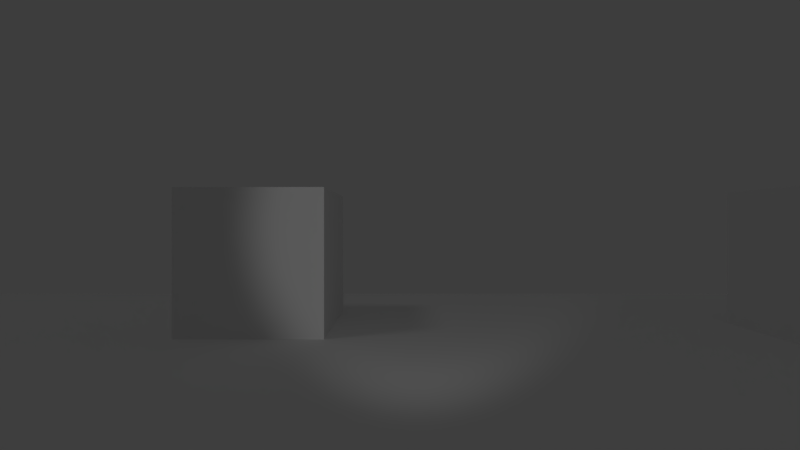 # Source: LibPlayer.blend  (saved by Blender 2.79.7; exported with 4.5.12 LTS)
import bpy
from mathutils import Matrix  # noqa: F401  (used for matrix-valued properties, if any)

bpy.ops.wm.read_factory_settings(use_empty=True)
scene = bpy.context.scene
scene.name = 'Scene'

# ---- collections
col_collection_1 = bpy.data.collections.new('Collection 1'); scene.collection.children.link(col_collection_1)

# ---- materials (node trees are filled in below, after node groups)
mat_playercollision = bpy.data.materials.new('PlayerCollision')
mat_playercollision.alpha_threshold = 0.0
mat_playercollision.use_transparent_shadow = False
mat_playercollision.roughness = 0.5
mat_playercollision.specular_intensity = 0.0
mat_solidcolor = bpy.data.materials.new('SolidColor')
mat_solidcolor.alpha_threshold = 0.0
mat_solidcolor.use_transparent_shadow = False
mat_solidcolor.roughness = 0.5
mat_solidcolor.specular_intensity = 0.0

# ---- material node trees

# ---- world
world_world = bpy.data.worlds.new('World'); scene.world = world_world
world_world.color = (0.04696, 0.04696, 0.04696)
world_world.use_sun_shadow = False
world_world.sun_shadow_jitter_overblur = 0.0

# ---- cameras
cam_playercamera = bpy.data.cameras.new('PlayerCamera')
cam_playercamera.clip_end = 100.0
cam_playercamera.lens = 20.0
cam_playercamera.sensor_width = 35.0
cam_playercamera.sensor_height = 18.0
cam_playercamera.ortho_scale = 7.314
cam_playercamera.dof.focus_distance = 0.0
cam_playercamera.dof.aperture_fstop = 128.0

# ---- lights
light_flashlight = bpy.data.lights.new('Flashlight', 'SPOT')
light_flashlight.transmission_factor = 0.0
light_flashlight.cutoff_distance = 60.0
light_flashlight.energy = 100.0
light_flashlight.shadow_buffer_clip_start = 0.01
light_flashlight.shadow_soft_size = 0.1
light_flashlight.shadow_maximum_resolution = 0.006
light_flashlight.use_absolute_resolution = True
light_flashlight.spot_blend = 0.5
light_flashlight.spot_size = 0.8727
light_sun = bpy.data.lights.new('Sun', 'SUN')
light_sun.transmission_factor = 0.0
light_sun.cutoff_distance = 42.0
light_sun.angle = 0.1993
light_sun.energy = 0.05
light_sun.shadow_buffer_clip_start = 1.001
light_sun.shadow_soft_size = 0.1
light_sun.shadow_cascade_max_distance = 1000.0

# ---- meshes
me_playercollision = bpy.data.meshes.new('PlayerCollision')
me_playercollision.from_pydata([(-0.25, -0.25, -0.85), (-0.25, -0.25, 0.85), (-0.25, 0.25, -0.85), (-0.25, 0.25, 0.85), (0.25, -0.25, -0.85), (0.25, -0.25, 0.85), (0.25, 0.25, -0.85), (0.25, 0.25, 0.85)], [], [(0, 1, 3, 2), (2, 3, 7, 6), (6, 7, 5, 4), (4, 5, 1, 0), (2, 6, 4, 0), (7, 3, 1, 5)])
me_playercollision.materials.append(mat_playercollision)
me_playercollision.use_remesh_preserve_volume = False
me_playercollision.use_remesh_preserve_attributes = False
me_playercollision.use_mirror_vertex_groups = False
me_playercollision.update()
me_ground = bpy.data.meshes.new('Ground')
me_ground.from_pydata([(-10.0, -10.0, 0.0), (10.0, -10.0, 0.0), (-10.0, 10.0, 0.0), (10.0, 10.0, 0.0)], [], [(0, 1, 3, 2)])
me_ground.materials.append(mat_solidcolor)
me_ground.use_remesh_preserve_volume = False
me_ground.use_remesh_preserve_attributes = False
me_ground.use_mirror_vertex_groups = False
me_ground.update()
me_box = bpy.data.meshes.new('Box')
me_box.from_pydata([(-1.0, -1.0, -1.0), (-1.0, -1.0, 1.0), (-1.0, 1.0, -1.0), (-1.0, 1.0, 1.0), (1.0, -1.0, -1.0), (1.0, -1.0, 1.0), (1.0, 1.0, -1.0), (1.0, 1.0, 1.0)], [], [(0, 1, 3, 2), (2, 3, 7, 6), (6, 7, 5, 4), (4, 5, 1, 0), (2, 6, 4, 0), (7, 3, 1, 5)])
me_box.materials.append(mat_solidcolor)
me_box.use_remesh_preserve_volume = False
me_box.use_remesh_preserve_attributes = False
me_box.use_mirror_vertex_groups = False
me_box.update()

# ---- objects
ob_player = bpy.data.objects.new('Player', me_playercollision)
ob_playercamera = bpy.data.objects.new('PlayerCamera', cam_playercamera)
ob_flashlight = bpy.data.objects.new('Flashlight', light_flashlight)
ob_ground = bpy.data.objects.new('Ground', me_ground)
ob_box_005 = bpy.data.objects.new('Box.005', me_box)
ob_box_004 = bpy.data.objects.new('Box.004', me_box)
ob_box_003 = bpy.data.objects.new('Box.003', me_box)
ob_box_002 = bpy.data.objects.new('Box.002', me_box)
ob_box_001 = bpy.data.objects.new('Box.001', me_box)
ob_box = bpy.data.objects.new('Box', me_box)
ob_lamp = bpy.data.objects.new('Lamp', light_sun)

# ---- transforms, parenting, visibility, modifiers, constraints
ob_player.location = (0.0, 0.0, 0.85)
ob_player.hide_render = True
ob_player.display_type = 'WIRE'
ob_player.show_wire = True
ob_player.show_all_edges = True
ob_player.lineart.crease_threshold = 0.0
ob_playercamera.parent = ob_player
ob_playercamera.matrix_parent_inverse = Matrix(((1.0, 0.0, 0.0, 0.0), (0.0, 1.0, 0.0, 0.0), (0.0, 0.0, 1.0, -0.85), (0.0, 0.0, 0.0, 1.0)))
ob_playercamera.location = (0.0, 0.0, 1.5)
ob_playercamera.rotation_euler = (1.571, -0.0, 3.142)
ob_playercamera.lock_rotations_4d = False
ob_playercamera.empty_display_type = 'ARROWS'
ob_playercamera.color = (0.0, 0.0, 0.0, 0.0)
ob_playercamera.display_type = 'WIRE'
ob_playercamera.lineart.crease_threshold = 0.0
ob_flashlight.parent = ob_playercamera
ob_flashlight.matrix_parent_inverse = Matrix(((-1.0, -3.258e-07, 0.0, -0.0), (-1.424e-14, 4.371e-08, 1.0, -1.5), (-3.258e-07, 1.0, -4.371e-08, 6.557e-08), (0.0, 0.0, 0.0, 1.0)))
ob_flashlight.location = (0.163, -0.1621, 1.5)
ob_flashlight.rotation_euler = (-1.571, -2.22e-16, -0.07774)
ob_flashlight.lineart.crease_threshold = 0.0
ob_ground.location = (0.0, 0.0, 0.0)
ob_ground.color = (0.4589, 1.0, 0.417, 1.0)
ob_ground.lineart.crease_threshold = 0.0
ob_box_005.parent = ob_ground
ob_box_005.location = (-9.0, 9.0, 1.0)
ob_box_005.color = (0.281, 0.1989, 0.092, 1.0)
ob_box_005.lineart.crease_threshold = 0.0
ob_box_004.parent = ob_ground
ob_box_004.location = (8.0, 8.0, 1.0)
ob_box_004.color = (0.281, 0.1989, 0.092, 1.0)
ob_box_004.lineart.crease_threshold = 0.0
ob_box_003.parent = ob_ground
ob_box_003.location = (-6.0, -6.0, 1.0)
ob_box_003.color = (0.281, 0.1989, 0.092, 1.0)
ob_box_003.lineart.crease_threshold = 0.0
ob_box_002.parent = ob_ground
ob_box_002.location = (2.0, -7.0, 1.0)
ob_box_002.color = (0.281, 0.1989, 0.092, 1.0)
ob_box_002.lineart.crease_threshold = 0.0
ob_box_001.parent = ob_ground
ob_box_001.location = (4.0, 2.0, 1.0)
ob_box_001.color = (0.281, 0.1989, 0.092, 1.0)
ob_box_001.lineart.crease_threshold = 0.0
ob_box.parent = ob_ground
ob_box.location = (-4.0, 4.0, 1.0)
ob_box.color = (0.281, 0.1989, 0.092, 1.0)
ob_box.lineart.crease_threshold = 0.0
ob_lamp.location = (10.31, 3.409, 14.65)
ob_lamp.rotation_euler = (0.6503, 0.05522, 1.866)
ob_lamp.lock_rotations_4d = False
ob_lamp.empty_display_type = 'ARROWS'
ob_lamp.color = (0.0, 0.0, 0.0, 0.0)
ob_lamp.lineart.crease_threshold = 0.0

# ---- collection membership
col_collection_1.objects.link(ob_player)
col_collection_1.objects.link(ob_playercamera)
col_collection_1.objects.link(ob_flashlight)
col_collection_1.objects.link(ob_ground)
col_collection_1.objects.link(ob_box_005)
col_collection_1.objects.link(ob_box_004)
col_collection_1.objects.link(ob_box_003)
col_collection_1.objects.link(ob_box_002)
col_collection_1.objects.link(ob_box_001)
col_collection_1.objects.link(ob_box)
col_collection_1.objects.link(ob_lamp)

# ---- scene / render settings (as saved in the file)
scene.camera = ob_playercamera
scene.frame_start = 1; scene.frame_end = 250; scene.frame_set(1)
scene.render.engine = 'BLENDER_EEVEE_NEXT'
scene.render.resolution_percentage = 50
scene.render.dither_intensity = 0.0
scene.cycles.use_denoising = False
scene.cycles.samples = 128
scene.cycles.sampling_pattern = 'TABULATED_SOBOL'
scene.cycles.use_adaptive_sampling = False
scene.cycles.use_light_tree = False
scene.view_settings.view_transform = 'Standard'
bpy.context.view_layer.update()
